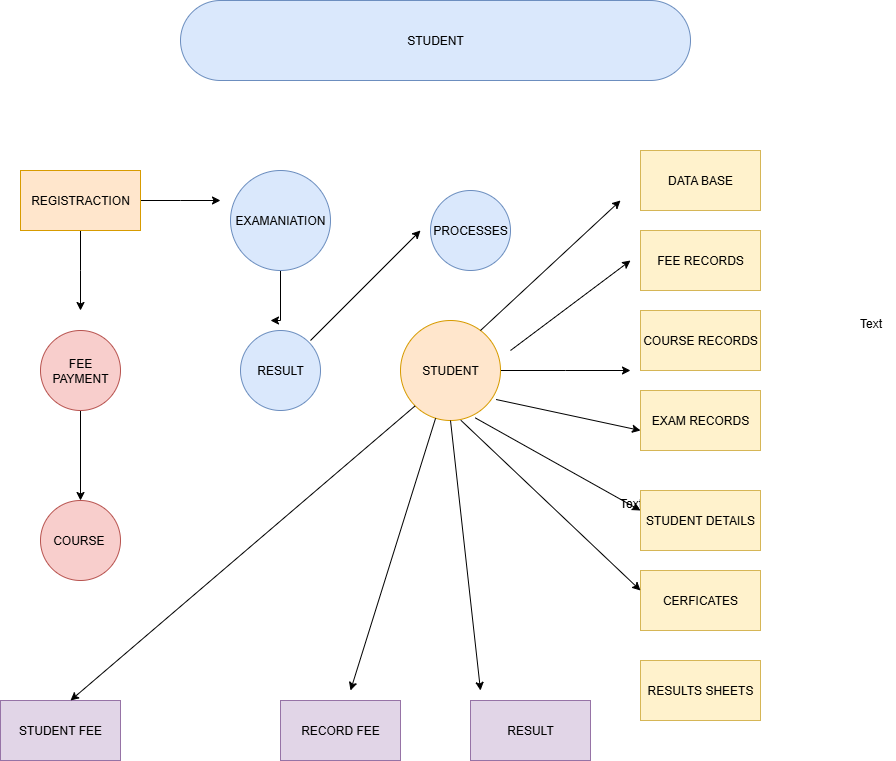

The diagram above was exported from draw.io. Its source (the exported page's mxGraphModel, read from the mxfile embedded in the PNG):
<mxGraphModel dx="947" dy="511" grid="1" gridSize="10" guides="1" tooltips="1" connect="1" arrows="1" fold="1" page="1" pageScale="1" pageWidth="850" pageHeight="1100" math="0" shadow="0">
  <root>
    <mxCell id="0" />
    <mxCell id="1" parent="0" />
    <mxCell id="vnpnU0dgsHJeb9zpfdiS-1" style="edgeStyle=orthogonalEdgeStyle;rounded=0;orthogonalLoop=1;jettySize=auto;html=1;exitX=1;exitY=0.5;exitDx=0;exitDy=0;" edge="1" parent="1" source="vnpnU0dgsHJeb9zpfdiS-3">
      <mxGeometry relative="1" as="geometry">
        <mxPoint x="560" y="220" as="targetPoint" />
      </mxGeometry>
    </mxCell>
    <mxCell id="vnpnU0dgsHJeb9zpfdiS-2" style="edgeStyle=orthogonalEdgeStyle;rounded=0;orthogonalLoop=1;jettySize=auto;html=1;exitX=0.5;exitY=1;exitDx=0;exitDy=0;" edge="1" parent="1" source="vnpnU0dgsHJeb9zpfdiS-3">
      <mxGeometry relative="1" as="geometry">
        <mxPoint x="420" y="330" as="targetPoint" />
      </mxGeometry>
    </mxCell>
    <mxCell id="vnpnU0dgsHJeb9zpfdiS-3" value="REGISTRACTION" style="rounded=0;whiteSpace=wrap;html=1;fillColor=#ffe6cc;strokeColor=#d79b00;" vertex="1" parent="1">
      <mxGeometry x="360" y="190" width="120" height="60" as="geometry" />
    </mxCell>
    <mxCell id="vnpnU0dgsHJeb9zpfdiS-4" style="edgeStyle=orthogonalEdgeStyle;rounded=0;orthogonalLoop=1;jettySize=auto;html=1;" edge="1" parent="1" source="vnpnU0dgsHJeb9zpfdiS-5">
      <mxGeometry relative="1" as="geometry">
        <mxPoint x="610" y="340" as="targetPoint" />
        <Array as="points">
          <mxPoint x="620" y="340" />
        </Array>
      </mxGeometry>
    </mxCell>
    <mxCell id="vnpnU0dgsHJeb9zpfdiS-5" value="EXAMANIATION" style="ellipse;whiteSpace=wrap;html=1;aspect=fixed;fillColor=#dae8fc;strokeColor=#6c8ebf;" vertex="1" parent="1">
      <mxGeometry x="570" y="190" width="100" height="100" as="geometry" />
    </mxCell>
    <mxCell id="vnpnU0dgsHJeb9zpfdiS-7" value="" style="edgeStyle=orthogonalEdgeStyle;rounded=0;orthogonalLoop=1;jettySize=auto;html=1;" edge="1" parent="1" source="vnpnU0dgsHJeb9zpfdiS-8" target="vnpnU0dgsHJeb9zpfdiS-12">
      <mxGeometry relative="1" as="geometry" />
    </mxCell>
    <mxCell id="vnpnU0dgsHJeb9zpfdiS-8" value="FEE PAYMENT" style="ellipse;whiteSpace=wrap;html=1;aspect=fixed;fillColor=#f8cecc;strokeColor=#b85450;" vertex="1" parent="1">
      <mxGeometry x="380" y="350" width="80" height="80" as="geometry" />
    </mxCell>
    <mxCell id="vnpnU0dgsHJeb9zpfdiS-9" value="RESULT" style="ellipse;whiteSpace=wrap;html=1;aspect=fixed;fillColor=#dae8fc;strokeColor=#6c8ebf;" vertex="1" parent="1">
      <mxGeometry x="580" y="350" width="80" height="80" as="geometry" />
    </mxCell>
    <mxCell id="vnpnU0dgsHJeb9zpfdiS-10" style="edgeStyle=orthogonalEdgeStyle;rounded=0;orthogonalLoop=1;jettySize=auto;html=1;exitX=1;exitY=0.5;exitDx=0;exitDy=0;" edge="1" parent="1" source="vnpnU0dgsHJeb9zpfdiS-11">
      <mxGeometry relative="1" as="geometry">
        <mxPoint x="970" y="390" as="targetPoint" />
      </mxGeometry>
    </mxCell>
    <mxCell id="vnpnU0dgsHJeb9zpfdiS-11" value="STUDENT" style="ellipse;whiteSpace=wrap;html=1;aspect=fixed;fillColor=#ffe6cc;strokeColor=#d79b00;" vertex="1" parent="1">
      <mxGeometry x="740" y="340" width="100" height="100" as="geometry" />
    </mxCell>
    <mxCell id="vnpnU0dgsHJeb9zpfdiS-12" value="COURSE&amp;nbsp;" style="ellipse;whiteSpace=wrap;html=1;aspect=fixed;fillColor=#f8cecc;strokeColor=#b85450;" vertex="1" parent="1">
      <mxGeometry x="380" y="520" width="80" height="80" as="geometry" />
    </mxCell>
    <mxCell id="vnpnU0dgsHJeb9zpfdiS-13" value="Text" style="text;html=1;align=center;verticalAlign=middle;resizable=0;points=[];autosize=1;strokeColor=none;fillColor=none;" vertex="1" parent="1">
      <mxGeometry x="945" y="508" width="50" height="30" as="geometry" />
    </mxCell>
    <mxCell id="vnpnU0dgsHJeb9zpfdiS-14" value="DATA BASE" style="rounded=0;whiteSpace=wrap;html=1;fillColor=#fff2cc;strokeColor=#d6b656;" vertex="1" parent="1">
      <mxGeometry x="980" y="170" width="120" height="60" as="geometry" />
    </mxCell>
    <mxCell id="vnpnU0dgsHJeb9zpfdiS-15" value="FEE RECORDS" style="rounded=0;whiteSpace=wrap;html=1;fillColor=#fff2cc;strokeColor=#d6b656;" vertex="1" parent="1">
      <mxGeometry x="980" y="250" width="120" height="60" as="geometry" />
    </mxCell>
    <mxCell id="vnpnU0dgsHJeb9zpfdiS-16" value="COURSE RECORDS" style="rounded=0;whiteSpace=wrap;html=1;fillColor=#fff2cc;strokeColor=#d6b656;" vertex="1" parent="1">
      <mxGeometry x="980" y="330" width="120" height="60" as="geometry" />
    </mxCell>
    <mxCell id="vnpnU0dgsHJeb9zpfdiS-17" value="EXAM RECORDS" style="rounded=0;whiteSpace=wrap;html=1;fillColor=#fff2cc;strokeColor=#d6b656;" vertex="1" parent="1">
      <mxGeometry x="980" y="410" width="120" height="60" as="geometry" />
    </mxCell>
    <mxCell id="vnpnU0dgsHJeb9zpfdiS-18" value="STUDENT DETAILS" style="rounded=0;whiteSpace=wrap;html=1;fillColor=#fff2cc;strokeColor=#d6b656;" vertex="1" parent="1">
      <mxGeometry x="980" y="510" width="120" height="60" as="geometry" />
    </mxCell>
    <mxCell id="vnpnU0dgsHJeb9zpfdiS-19" value="CERFICATES" style="rounded=0;whiteSpace=wrap;html=1;fillColor=#fff2cc;strokeColor=#d6b656;" vertex="1" parent="1">
      <mxGeometry x="980" y="590" width="120" height="60" as="geometry" />
    </mxCell>
    <mxCell id="vnpnU0dgsHJeb9zpfdiS-20" value="RESULTS SHEETS" style="rounded=0;whiteSpace=wrap;html=1;fillColor=#fff2cc;strokeColor=#d6b656;" vertex="1" parent="1">
      <mxGeometry x="980" y="680" width="120" height="60" as="geometry" />
    </mxCell>
    <mxCell id="vnpnU0dgsHJeb9zpfdiS-21" value="STUDENT FEE" style="rounded=0;whiteSpace=wrap;html=1;fillColor=#e1d5e7;strokeColor=#9673a6;" vertex="1" parent="1">
      <mxGeometry x="340" y="720" width="120" height="60" as="geometry" />
    </mxCell>
    <mxCell id="vnpnU0dgsHJeb9zpfdiS-22" value="RECORD FEE" style="rounded=0;whiteSpace=wrap;html=1;fillColor=#e1d5e7;strokeColor=#9673a6;" vertex="1" parent="1">
      <mxGeometry x="620" y="720" width="120" height="60" as="geometry" />
    </mxCell>
    <mxCell id="vnpnU0dgsHJeb9zpfdiS-23" value="RESULT" style="rounded=0;whiteSpace=wrap;html=1;fillColor=#e1d5e7;strokeColor=#9673a6;" vertex="1" parent="1">
      <mxGeometry x="810" y="720" width="120" height="60" as="geometry" />
    </mxCell>
    <mxCell id="vnpnU0dgsHJeb9zpfdiS-24" value="" style="endArrow=classic;html=1;rounded=0;" edge="1" parent="1">
      <mxGeometry width="50" height="50" relative="1" as="geometry">
        <mxPoint x="650" y="360" as="sourcePoint" />
        <mxPoint x="760" y="250" as="targetPoint" />
      </mxGeometry>
    </mxCell>
    <mxCell id="vnpnU0dgsHJeb9zpfdiS-25" value="" style="endArrow=classic;html=1;rounded=0;" edge="1" parent="1">
      <mxGeometry width="50" height="50" relative="1" as="geometry">
        <mxPoint x="850" y="370" as="sourcePoint" />
        <mxPoint x="970" y="280" as="targetPoint" />
      </mxGeometry>
    </mxCell>
    <mxCell id="vnpnU0dgsHJeb9zpfdiS-26" value="" style="endArrow=classic;html=1;rounded=0;" edge="1" parent="1">
      <mxGeometry width="50" height="50" relative="1" as="geometry">
        <mxPoint x="820" y="350" as="sourcePoint" />
        <mxPoint x="960" y="220" as="targetPoint" />
      </mxGeometry>
    </mxCell>
    <mxCell id="vnpnU0dgsHJeb9zpfdiS-27" value="Text" style="text;html=1;align=center;verticalAlign=middle;resizable=0;points=[];autosize=1;strokeColor=none;fillColor=none;" vertex="1" parent="1">
      <mxGeometry x="1185" y="328" width="50" height="30" as="geometry" />
    </mxCell>
    <mxCell id="vnpnU0dgsHJeb9zpfdiS-28" value="" style="endArrow=classic;html=1;rounded=0;exitX=0.748;exitY=0.974;exitDx=0;exitDy=0;exitPerimeter=0;" edge="1" parent="1" source="vnpnU0dgsHJeb9zpfdiS-11">
      <mxGeometry width="50" height="50" relative="1" as="geometry">
        <mxPoint x="930" y="580" as="sourcePoint" />
        <mxPoint x="980" y="530" as="targetPoint" />
      </mxGeometry>
    </mxCell>
    <mxCell id="vnpnU0dgsHJeb9zpfdiS-29" value="" style="endArrow=classic;html=1;rounded=0;exitX=0.956;exitY=0.79;exitDx=0;exitDy=0;exitPerimeter=0;" edge="1" parent="1" source="vnpnU0dgsHJeb9zpfdiS-11">
      <mxGeometry width="50" height="50" relative="1" as="geometry">
        <mxPoint x="930" y="500" as="sourcePoint" />
        <mxPoint x="980" y="450" as="targetPoint" />
      </mxGeometry>
    </mxCell>
    <mxCell id="vnpnU0dgsHJeb9zpfdiS-30" value="" style="endArrow=classic;html=1;rounded=0;exitX=0.604;exitY=0.998;exitDx=0;exitDy=0;exitPerimeter=0;" edge="1" parent="1" source="vnpnU0dgsHJeb9zpfdiS-11">
      <mxGeometry width="50" height="50" relative="1" as="geometry">
        <mxPoint x="930" y="660" as="sourcePoint" />
        <mxPoint x="980" y="610" as="targetPoint" />
      </mxGeometry>
    </mxCell>
    <mxCell id="vnpnU0dgsHJeb9zpfdiS-31" value="" style="endArrow=classic;html=1;rounded=0;exitX=0.5;exitY=1;exitDx=0;exitDy=0;" edge="1" parent="1" source="vnpnU0dgsHJeb9zpfdiS-11">
      <mxGeometry width="50" height="50" relative="1" as="geometry">
        <mxPoint x="770" y="760" as="sourcePoint" />
        <mxPoint x="820" y="710" as="targetPoint" />
      </mxGeometry>
    </mxCell>
    <mxCell id="vnpnU0dgsHJeb9zpfdiS-32" value="" style="endArrow=classic;html=1;rounded=0;" edge="1" parent="1" source="vnpnU0dgsHJeb9zpfdiS-11">
      <mxGeometry width="50" height="50" relative="1" as="geometry">
        <mxPoint x="640" y="760" as="sourcePoint" />
        <mxPoint x="690" y="710" as="targetPoint" />
      </mxGeometry>
    </mxCell>
    <mxCell id="vnpnU0dgsHJeb9zpfdiS-33" value="" style="endArrow=classic;html=1;rounded=0;exitX=0;exitY=1;exitDx=0;exitDy=0;" edge="1" parent="1" source="vnpnU0dgsHJeb9zpfdiS-11">
      <mxGeometry width="50" height="50" relative="1" as="geometry">
        <mxPoint x="360" y="770" as="sourcePoint" />
        <mxPoint x="410" y="720" as="targetPoint" />
      </mxGeometry>
    </mxCell>
    <mxCell id="vnpnU0dgsHJeb9zpfdiS-34" value="STUDENT" style="rounded=1;whiteSpace=wrap;html=1;strokeColor=#6c8ebf;arcSize=50;fillColor=#dae8fc;" vertex="1" parent="1">
      <mxGeometry x="520" y="20" width="510" height="80" as="geometry" />
    </mxCell>
    <mxCell id="vnpnU0dgsHJeb9zpfdiS-38" value="PROCESSES" style="ellipse;whiteSpace=wrap;html=1;aspect=fixed;fillColor=#dae8fc;strokeColor=#6c8ebf;" vertex="1" parent="1">
      <mxGeometry x="770" y="210" width="80" height="80" as="geometry" />
    </mxCell>
  </root>
</mxGraphModel>